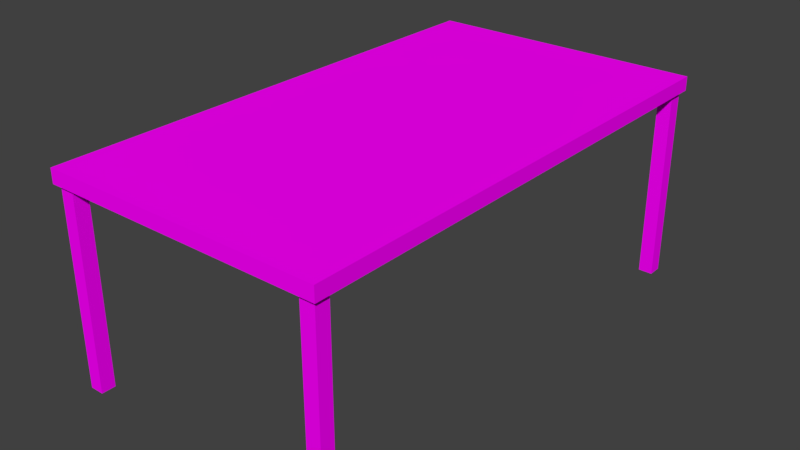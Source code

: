 # Source: Bord_01.blend  (saved by Blender 2.78.0; exported with 4.5.12 LTS)
import bpy
from mathutils import Matrix  # noqa: F401  (used for matrix-valued properties, if any)

bpy.ops.wm.read_factory_settings(use_empty=True)
scene = bpy.context.scene
scene.name = 'Scene'

# ---- collections
col_collection_1 = bpy.data.collections.new('Collection 1'); scene.collection.children.link(col_collection_1)

# ---- images (referenced by path relative to the original .blend; pixels are not part of the script)
import os
ASSET_DIR = os.environ.get("B2B_ASSET_DIR", "")  # directory of the original .blend (textures are referenced by path, not embedded)
HERE = os.path.dirname(os.path.abspath(__file__))  # packed textures are extracted next to this script under _unpacked/

def load_image(name, relpath, width, height, colorspace="sRGB"):
    """Load a texture the original file referenced (path relative to the .blend, or extracted next to this script)."""
    p = next((c for c in (os.path.join(HERE, relpath), os.path.join(ASSET_DIR, relpath)) if relpath and os.path.exists(c)), "")
    if p:
        img = bpy.data.images.load(p, check_existing=True)
        img.name = name
    else:  # same state as the original file: an image datablock whose file is absent (Cycles renders it pink)
        img = bpy.data.images.new(name, width, height)
        img.source = "FILE"
        img.filepath = "//" + (relpath or name)
    img.colorspace_settings.name = colorspace
    return img
img_borduv_painted_01_psd = load_image('BordUV_painted_01.psd', 'BordUV_painted_01.psd', 1024, 1024, 'sRGB')

# ---- materials (node trees are filled in below, after node groups)
mat_material_001 = bpy.data.materials.new('Material.001')
mat_material_001.alpha_threshold = 0.0
mat_material_001.roughness = 0.5

# ---- material node trees
mat_material_001.use_nodes = True; mat_material_001.node_tree.nodes.clear()
_N = mat_material_001.node_tree.nodes; _L = mat_material_001.node_tree.links
n0 = _N.new('ShaderNodeOutputMaterial'); n0.name = 'Material Output'; n0.location = (300, 300)
n1 = _N.new('ShaderNodeBsdfDiffuse'); n1.name = 'Diffuse BSDF'; n1.location = (10, 300)
n2 = _N.new('ShaderNodeTexImage'); n2.name = 'Image Texture'; n2.location = (-228, 305)
n2.width = 140
n2.image = img_borduv_painted_01_psd
_L.new(n1.outputs[0], n0.inputs[0])
_L.new(n2.outputs[0], n1.inputs[0])
n0.is_active_output = True

# ---- world
world_world = bpy.data.worlds.new('World'); scene.world = world_world
world_world.color = (0.05088, 0.05088, 0.05088)
world_world.use_sun_shadow = False
world_world.sun_shadow_jitter_overblur = 0.0
world_world.cycles.sampling_method = 'MANUAL'

# ---- meshes
me_cube = bpy.data.meshes.new('Cube')
me_cube.from_pydata([(50.0, 90.0, 69.05), (50.0, -90.0, 69.05), (-50.0, -90.0, 69.05), (-50.0, 90.0, 69.05), (50.0, 90.0, 74.05), (50.0, -90.0, 74.05), (-50.0, -90.0, 74.05), (-50.0, 90.0, 74.05), (-48.5, 83.5, 0.5477), (-48.5, 83.5, 70.55), (-48.5, 88.5, 0.5477), (-48.5, 88.5, 70.55), (-43.5, 83.5, 0.5477), (-43.5, 83.5, 70.55), (-43.5, 88.5, 0.5477), (-43.5, 88.5, 70.55), (43.5, 83.5, 0.5477), (43.5, 83.5, 70.55), (43.5, 88.5, 0.5477), (43.5, 88.5, 70.55), (48.5, 83.5, 0.5477), (48.5, 83.5, 70.55), (48.5, 88.5, 0.5477), (48.5, 88.5, 70.55), (-48.5, -88.5, 0.5477), (-48.5, -88.5, 70.55), (-48.5, -83.5, 0.5477), (-48.5, -83.5, 70.55), (-43.5, -88.5, 0.5477), (-43.5, -88.5, 70.55), (-43.5, -83.5, 0.5477), (-43.5, -83.5, 70.55), (43.5, -88.5, 0.5477), (43.5, -88.5, 70.55), (43.5, -83.5, 0.5477), (43.5, -83.5, 70.55), (48.5, -88.5, 0.5477), (48.5, -88.5, 70.55), (48.5, -83.5, 0.5477), (48.5, -83.5, 70.55)], [], [(0, 1, 2, 3), (4, 7, 6, 5), (0, 4, 5, 1), (1, 5, 6, 2), (2, 6, 7, 3), (4, 0, 3, 7), (8, 9, 11, 10), (10, 11, 15, 14), (14, 15, 13, 12), (12, 13, 9, 8), (10, 14, 12, 8), (15, 11, 9, 13), (16, 17, 19, 18), (18, 19, 23, 22), (22, 23, 21, 20), (20, 21, 17, 16), (18, 22, 20, 16), (23, 19, 17, 21), (24, 25, 27, 26), (26, 27, 31, 30), (30, 31, 29, 28), (28, 29, 25, 24), (26, 30, 28, 24), (31, 27, 25, 29), (32, 33, 35, 34), (34, 35, 39, 38), (38, 39, 37, 36), (36, 37, 33, 32), (34, 38, 36, 32), (39, 35, 33, 37)])
_uv = me_cube.uv_layers.new(name='UVMap')
_uv.uv.foreach_set('vector', [0.5437, 0.07522, 0.5437, 0.9244, 0.07193, 0.9244, 0.07193, 0.07522, 0.07194, 0.07522, 0.5437, 0.07522, 0.5437, 0.9244, 0.07193, 0.9244, 0.04835, 0.07522, 0.07194, 0.07522, 0.07193, 0.9244, 0.04835, 0.9244, 0.07193, 0.948, 0.07193, 0.9244, 0.5437, 0.9244, 0.5437, 0.948, 0.5673, 0.9244, 0.5437, 0.9244, 0.5437, 0.07522, 0.5673, 0.07522, 0.07194, 0.07522, 0.07194, 0.05163, 0.5437, 0.05163, 0.5437, 0.07522, 0.8475, 0.2669, 0.8475, 0.7316, 0.8143, 0.7316, 0.8143, 0.2669, 0.8143, 0.2669, 0.8143, 0.7316, 0.7811, 0.7316, 0.7811, 0.2669, 0.7811, 0.2669, 0.7811, 0.7316, 0.748, 0.7316, 0.748, 0.2669, 0.8807, 0.2669, 0.8807, 0.7316, 0.8475, 0.7316, 0.8475, 0.2669, 0.8475, 0.2337, 0.8807, 0.2337, 0.8807, 0.2669, 0.8475, 0.2669, 0.7811, 0.7316, 0.8143, 0.7316, 0.8475, 0.7316, 0.748, 0.7316, 0.8807, 0.2669, 0.8807, 0.7316, 0.8475, 0.7316, 0.8475, 0.2669, 0.8475, 0.2669, 0.8475, 0.7316, 0.8143, 0.7316, 0.8143, 0.2669, 0.8143, 0.2669, 0.8143, 0.7316, 0.7811, 0.7316, 0.7811, 0.2669, 0.7811, 0.2669, 0.7811, 0.7316, 0.748, 0.7316, 0.748, 0.2669, 0.8807, 0.2669, 0.8475, 0.2669, 0.8475, 0.2337, 0.8807, 0.2337, 0.8807, 0.2669, 0.8475, 0.2669, 0.8475, 0.2337, 0.8807, 0.2337, 0.8143, 0.2669, 0.8143, 0.7316, 0.7811, 0.7316, 0.7811, 0.2669, 0.7811, 0.2669, 0.7811, 0.7316, 0.748, 0.7316, 0.748, 0.2669, 0.8807, 0.2669, 0.8807, 0.7316, 0.8475, 0.7316, 0.8475, 0.2669, 0.8475, 0.2669, 0.8475, 0.7316, 0.8143, 0.7316, 0.8143, 0.2669, 0.8807, 0.2669, 0.8475, 0.2669, 0.8475, 0.2337, 0.8807, 0.2337, 0.8807, 0.2669, 0.8475, 0.2669, 0.8475, 0.2337, 0.8807, 0.2337, 0.7811, 0.2669, 0.7811, 0.7316, 0.748, 0.7316, 0.748, 0.2669, 0.8807, 0.2669, 0.8807, 0.7316, 0.8475, 0.7316, 0.8475, 0.2669, 0.8475, 0.2669, 0.8475, 0.7316, 0.8143, 0.7316, 0.8143, 0.2669, 0.8143, 0.2669, 0.8143, 0.7316, 0.7811, 0.7316, 0.7811, 0.2669, 0.8475, 0.2337, 0.8807, 0.2337, 0.8807, 0.2669, 0.8475, 0.2669, 0.8807, 0.2669, 0.8475, 0.2669, 0.8475, 0.2337, 0.8807, 0.2337])
me_cube.materials.append(mat_material_001)
me_cube.use_remesh_preserve_volume = False
me_cube.use_remesh_preserve_attributes = False
me_cube.use_mirror_vertex_groups = False
me_cube.update()

# ---- objects
ob_bordsskiva = bpy.data.objects.new('Bordsskiva', me_cube)

# ---- transforms, parenting, visibility, modifiers, constraints
ob_bordsskiva.location = (0.0, 0.0, 0.0)
ob_bordsskiva.lock_rotations_4d = False
ob_bordsskiva.empty_display_type = 'ARROWS'
ob_bordsskiva.lineart.crease_threshold = 0.0

# ---- collection membership
col_collection_1.objects.link(ob_bordsskiva)

# ---- scene / render settings (as saved in the file)
scene.frame_start = 1; scene.frame_end = 250; scene.frame_set(1)
scene.render.engine = 'CYCLES'
scene.render.resolution_percentage = 50
scene.render.dither_intensity = 0.0
scene.cycles.use_denoising = False
scene.cycles.samples = 128
scene.cycles.sampling_pattern = 'TABULATED_SOBOL'
scene.cycles.light_sampling_threshold = 0.0
scene.cycles.use_adaptive_sampling = False
scene.cycles.use_light_tree = False
scene.cycles.blur_glossy = 0.0
scene.cycles.sample_clamp_indirect = 0.0
scene.cycles.bake_type = 'AO'
scene.view_settings.view_transform = 'Standard'
scene.unit_settings.scale_length = 0.01
bpy.context.view_layer.update()

# ---- added for rendering (the .blend has no active camera and no usable light): camera, sun
cam_auto = bpy.data.cameras.new('AutoCamera')
cam_auto.lens = 50.0
cam_auto.sensor_width = 36.0
cam_auto.clip_end = 3550.15
ob_auto_camera = bpy.data.objects.new('AutoCamera', cam_auto)
scene.collection.objects.link(ob_auto_camera)
ob_auto_camera.location = (202.289, -242.746, 199.129)
ob_auto_camera.rotation_euler = (1.09748, -7.21219e-08, 0.694738)
scene.camera = ob_auto_camera
light_auto_sun = bpy.data.lights.new('AutoSun', 'SUN')
light_auto_sun.energy = 3.0
light_auto_sun.angle = 0.0523599
ob_auto_sun = bpy.data.objects.new('AutoSun', light_auto_sun)
scene.collection.objects.link(ob_auto_sun)
ob_auto_sun.rotation_euler = (0.872665, 0.174533, 0.523599)
bpy.context.view_layer.update()
